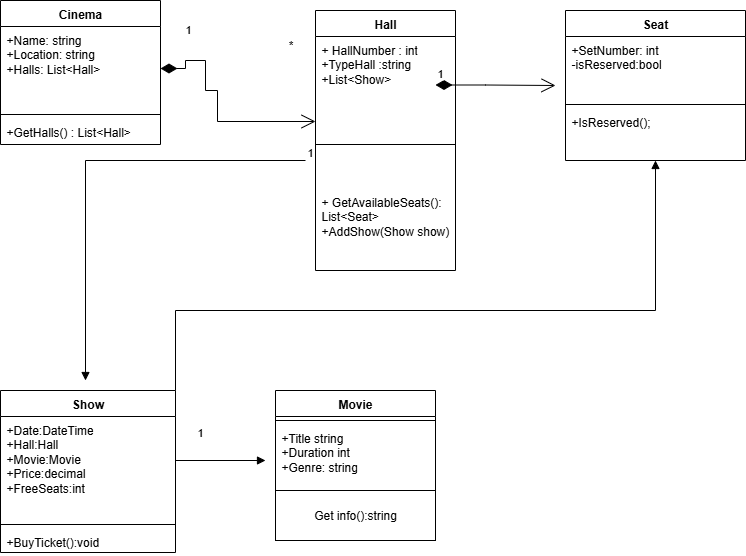

The diagram above was exported from draw.io. Its source (the exported page's mxGraphModel, read from the mxfile embedded in the PNG):
<mxGraphModel dx="1042" dy="1731" grid="1" gridSize="10" guides="1" tooltips="1" connect="1" arrows="1" fold="1" page="1" pageScale="1" pageWidth="827" pageHeight="1169" math="0" shadow="0">
  <root>
    <mxCell id="0" />
    <mxCell id="1" parent="0" />
    <mxCell id="BZrUGV5pNCBd5I3JHRdF-6" value="Cinema" style="swimlane;fontStyle=1;align=center;verticalAlign=top;childLayout=stackLayout;horizontal=1;startSize=26;horizontalStack=0;resizeParent=1;resizeParentMax=0;resizeLast=0;collapsible=1;marginBottom=0;whiteSpace=wrap;html=1;" vertex="1" parent="1">
      <mxGeometry x="15" y="-1150" width="160" height="144" as="geometry" />
    </mxCell>
    <mxCell id="BZrUGV5pNCBd5I3JHRdF-7" value="+Name: string&lt;div&gt;+Location: string&lt;/div&gt;&lt;div&gt;+Halls: List&amp;lt;Hall&amp;gt;&lt;/div&gt;&lt;div&gt;&lt;br&gt;&lt;/div&gt;" style="text;strokeColor=none;fillColor=none;align=left;verticalAlign=top;spacingLeft=4;spacingRight=4;overflow=hidden;rotatable=0;points=[[0,0.5],[1,0.5]];portConstraint=eastwest;whiteSpace=wrap;html=1;" vertex="1" parent="BZrUGV5pNCBd5I3JHRdF-6">
      <mxGeometry y="26" width="160" height="84" as="geometry" />
    </mxCell>
    <mxCell id="BZrUGV5pNCBd5I3JHRdF-8" value="" style="line;strokeWidth=1;fillColor=none;align=left;verticalAlign=middle;spacingTop=-1;spacingLeft=3;spacingRight=3;rotatable=0;labelPosition=right;points=[];portConstraint=eastwest;strokeColor=inherit;" vertex="1" parent="BZrUGV5pNCBd5I3JHRdF-6">
      <mxGeometry y="110" width="160" height="8" as="geometry" />
    </mxCell>
    <mxCell id="BZrUGV5pNCBd5I3JHRdF-9" value="+GetHalls() : List&amp;lt;Hall&amp;gt;" style="text;strokeColor=none;fillColor=none;align=left;verticalAlign=top;spacingLeft=4;spacingRight=4;overflow=hidden;rotatable=0;points=[[0,0.5],[1,0.5]];portConstraint=eastwest;whiteSpace=wrap;html=1;" vertex="1" parent="BZrUGV5pNCBd5I3JHRdF-6">
      <mxGeometry y="118" width="160" height="26" as="geometry" />
    </mxCell>
    <mxCell id="BZrUGV5pNCBd5I3JHRdF-18" value="Hall" style="swimlane;fontStyle=1;align=center;verticalAlign=top;childLayout=stackLayout;horizontal=1;startSize=26;horizontalStack=0;resizeParent=1;resizeParentMax=0;resizeLast=0;collapsible=1;marginBottom=0;whiteSpace=wrap;html=1;" vertex="1" parent="1">
      <mxGeometry x="330" y="-1140" width="140" height="260" as="geometry" />
    </mxCell>
    <mxCell id="BZrUGV5pNCBd5I3JHRdF-19" value="+ HallNumber : int&lt;div&gt;+TypeHall :string&lt;/div&gt;&lt;div&gt;+List&amp;lt;Show&amp;gt;&lt;/div&gt;&lt;div&gt;&lt;br&gt;&lt;/div&gt;" style="text;strokeColor=none;fillColor=none;align=left;verticalAlign=top;spacingLeft=4;spacingRight=4;overflow=hidden;rotatable=0;points=[[0,0.5],[1,0.5]];portConstraint=eastwest;whiteSpace=wrap;html=1;" vertex="1" parent="BZrUGV5pNCBd5I3JHRdF-18">
      <mxGeometry y="26" width="140" height="64" as="geometry" />
    </mxCell>
    <mxCell id="BZrUGV5pNCBd5I3JHRdF-20" value="" style="line;strokeWidth=1;fillColor=none;align=left;verticalAlign=middle;spacingTop=-1;spacingLeft=3;spacingRight=3;rotatable=0;labelPosition=right;points=[];portConstraint=eastwest;strokeColor=inherit;" vertex="1" parent="BZrUGV5pNCBd5I3JHRdF-18">
      <mxGeometry y="90" width="140" height="88" as="geometry" />
    </mxCell>
    <mxCell id="BZrUGV5pNCBd5I3JHRdF-21" value="+&amp;nbsp;&lt;span style=&quot;background-color: transparent; color: light-dark(rgb(0, 0, 0), rgb(255, 255, 255));&quot;&gt;GetAvailableSeats(): List&amp;lt;Seat&amp;gt;&lt;/span&gt;&lt;div&gt;&lt;span style=&quot;background-color: transparent; color: light-dark(rgb(0, 0, 0), rgb(255, 255, 255));&quot;&gt;+AddShow(Show show)&lt;/span&gt;&lt;/div&gt;" style="text;strokeColor=none;fillColor=none;align=left;verticalAlign=top;spacingLeft=4;spacingRight=4;overflow=hidden;rotatable=0;points=[[0,0.5],[1,0.5]];portConstraint=eastwest;whiteSpace=wrap;html=1;" vertex="1" parent="BZrUGV5pNCBd5I3JHRdF-18">
      <mxGeometry y="178" width="140" height="82" as="geometry" />
    </mxCell>
    <mxCell id="BZrUGV5pNCBd5I3JHRdF-30" value="*" style="text;html=1;align=center;verticalAlign=middle;resizable=0;points=[];autosize=1;strokeColor=none;fillColor=none;" vertex="1" parent="1">
      <mxGeometry x="290" y="-1120" width="30" height="30" as="geometry" />
    </mxCell>
    <mxCell id="BZrUGV5pNCBd5I3JHRdF-32" value="1" style="endArrow=open;html=1;endSize=12;startArrow=diamondThin;startSize=14;startFill=1;edgeStyle=orthogonalEdgeStyle;align=left;verticalAlign=bottom;rounded=0;exitX=1;exitY=0.5;exitDx=0;exitDy=0;" edge="1" parent="1" source="BZrUGV5pNCBd5I3JHRdF-7">
      <mxGeometry x="-0.7982" y="30" relative="1" as="geometry">
        <mxPoint x="220" y="-1090" as="sourcePoint" />
        <mxPoint x="330" y="-1029" as="targetPoint" />
        <Array as="points">
          <mxPoint x="200" y="-1082" />
          <mxPoint x="200" y="-1090" />
          <mxPoint x="220" y="-1090" />
          <mxPoint x="220" y="-1060" />
          <mxPoint x="232" y="-1060" />
          <mxPoint x="232" y="-1029" />
        </Array>
        <mxPoint as="offset" />
      </mxGeometry>
    </mxCell>
    <mxCell id="BZrUGV5pNCBd5I3JHRdF-34" value="Seat" style="swimlane;fontStyle=1;align=center;verticalAlign=top;childLayout=stackLayout;horizontal=1;startSize=26;horizontalStack=0;resizeParent=1;resizeParentMax=0;resizeLast=0;collapsible=1;marginBottom=0;whiteSpace=wrap;html=1;" vertex="1" parent="1">
      <mxGeometry x="580" y="-1140" width="180" height="150" as="geometry" />
    </mxCell>
    <mxCell id="BZrUGV5pNCBd5I3JHRdF-35" value="+SetNumber: int&lt;div&gt;-isReserved:bool&lt;br&gt;&lt;div&gt;&lt;br&gt;&lt;/div&gt;&lt;/div&gt;" style="text;strokeColor=none;fillColor=none;align=left;verticalAlign=top;spacingLeft=4;spacingRight=4;overflow=hidden;rotatable=0;points=[[0,0.5],[1,0.5]];portConstraint=eastwest;whiteSpace=wrap;html=1;" vertex="1" parent="BZrUGV5pNCBd5I3JHRdF-34">
      <mxGeometry y="26" width="180" height="64" as="geometry" />
    </mxCell>
    <mxCell id="BZrUGV5pNCBd5I3JHRdF-41" value="1" style="endArrow=open;html=1;endSize=12;startArrow=diamondThin;startSize=14;startFill=1;edgeStyle=orthogonalEdgeStyle;align=left;verticalAlign=bottom;rounded=0;" edge="1" parent="BZrUGV5pNCBd5I3JHRdF-34">
      <mxGeometry x="-1" y="3" relative="1" as="geometry">
        <mxPoint x="-130" y="74.5" as="sourcePoint" />
        <mxPoint x="-10" y="75" as="targetPoint" />
        <Array as="points">
          <mxPoint x="-80" y="74.5" />
          <mxPoint x="-80" y="74.5" />
        </Array>
      </mxGeometry>
    </mxCell>
    <mxCell id="BZrUGV5pNCBd5I3JHRdF-36" value="" style="line;strokeWidth=1;fillColor=none;align=left;verticalAlign=middle;spacingTop=-1;spacingLeft=3;spacingRight=3;rotatable=0;labelPosition=right;points=[];portConstraint=eastwest;strokeColor=inherit;" vertex="1" parent="BZrUGV5pNCBd5I3JHRdF-34">
      <mxGeometry y="90" width="180" height="8" as="geometry" />
    </mxCell>
    <mxCell id="BZrUGV5pNCBd5I3JHRdF-37" value="+IsReserved();" style="text;strokeColor=none;fillColor=none;align=left;verticalAlign=top;spacingLeft=4;spacingRight=4;overflow=hidden;rotatable=0;points=[[0,0.5],[1,0.5]];portConstraint=eastwest;whiteSpace=wrap;html=1;" vertex="1" parent="BZrUGV5pNCBd5I3JHRdF-34">
      <mxGeometry y="98" width="180" height="52" as="geometry" />
    </mxCell>
    <mxCell id="BZrUGV5pNCBd5I3JHRdF-42" value="Show" style="swimlane;fontStyle=1;align=center;verticalAlign=top;childLayout=stackLayout;horizontal=1;startSize=26;horizontalStack=0;resizeParent=1;resizeParentMax=0;resizeLast=0;collapsible=1;marginBottom=0;whiteSpace=wrap;html=1;" vertex="1" parent="1">
      <mxGeometry x="15" y="-760" width="175" height="162" as="geometry" />
    </mxCell>
    <mxCell id="BZrUGV5pNCBd5I3JHRdF-62" value="" style="endArrow=block;endFill=1;html=1;edgeStyle=orthogonalEdgeStyle;align=left;verticalAlign=top;rounded=0;" edge="1" parent="BZrUGV5pNCBd5I3JHRdF-42">
      <mxGeometry x="-1" relative="1" as="geometry">
        <mxPoint x="205" y="70" as="sourcePoint" />
        <mxPoint x="265" y="70" as="targetPoint" />
        <Array as="points">
          <mxPoint x="175" y="70" />
          <mxPoint x="175" y="70" />
        </Array>
      </mxGeometry>
    </mxCell>
    <mxCell id="BZrUGV5pNCBd5I3JHRdF-63" value="1" style="edgeLabel;resizable=0;html=1;align=left;verticalAlign=bottom;" connectable="0" vertex="1" parent="BZrUGV5pNCBd5I3JHRdF-62">
      <mxGeometry x="-1" relative="1" as="geometry">
        <mxPoint x="-10" y="-20" as="offset" />
      </mxGeometry>
    </mxCell>
    <mxCell id="BZrUGV5pNCBd5I3JHRdF-43" value="+Date:DateTime&lt;div&gt;+Hall:Hall&lt;/div&gt;&lt;div&gt;+Movie:Movie&lt;/div&gt;&lt;div&gt;+Price:decimal&lt;/div&gt;&lt;div&gt;+FreeSeats:int&lt;/div&gt;&lt;div&gt;&lt;br&gt;&lt;/div&gt;&lt;div&gt;&lt;br&gt;&lt;/div&gt;" style="text;strokeColor=none;fillColor=none;align=left;verticalAlign=top;spacingLeft=4;spacingRight=4;overflow=hidden;rotatable=0;points=[[0,0.5],[1,0.5]];portConstraint=eastwest;whiteSpace=wrap;html=1;" vertex="1" parent="BZrUGV5pNCBd5I3JHRdF-42">
      <mxGeometry y="26" width="175" height="104" as="geometry" />
    </mxCell>
    <mxCell id="BZrUGV5pNCBd5I3JHRdF-44" value="" style="line;strokeWidth=1;fillColor=none;align=left;verticalAlign=middle;spacingTop=-1;spacingLeft=3;spacingRight=3;rotatable=0;labelPosition=right;points=[];portConstraint=eastwest;strokeColor=inherit;" vertex="1" parent="BZrUGV5pNCBd5I3JHRdF-42">
      <mxGeometry y="130" width="175" height="8" as="geometry" />
    </mxCell>
    <mxCell id="BZrUGV5pNCBd5I3JHRdF-45" value="+BuyTicket():void" style="text;strokeColor=none;fillColor=none;align=left;verticalAlign=top;spacingLeft=4;spacingRight=4;overflow=hidden;rotatable=0;points=[[0,0.5],[1,0.5]];portConstraint=eastwest;whiteSpace=wrap;html=1;" vertex="1" parent="BZrUGV5pNCBd5I3JHRdF-42">
      <mxGeometry y="138" width="175" height="24" as="geometry" />
    </mxCell>
    <mxCell id="BZrUGV5pNCBd5I3JHRdF-46" value="Movie" style="swimlane;fontStyle=1;align=center;verticalAlign=top;childLayout=stackLayout;horizontal=1;startSize=26;horizontalStack=0;resizeParent=1;resizeParentMax=0;resizeLast=0;collapsible=1;marginBottom=0;whiteSpace=wrap;html=1;" vertex="1" parent="1">
      <mxGeometry x="290" y="-760" width="160" height="100" as="geometry">
        <mxRectangle x="290" y="-760" width="70" height="30" as="alternateBounds" />
      </mxGeometry>
    </mxCell>
    <mxCell id="BZrUGV5pNCBd5I3JHRdF-48" value="" style="line;strokeWidth=1;fillColor=none;align=left;verticalAlign=middle;spacingTop=-1;spacingLeft=3;spacingRight=3;rotatable=0;labelPosition=right;points=[];portConstraint=eastwest;strokeColor=inherit;" vertex="1" parent="BZrUGV5pNCBd5I3JHRdF-46">
      <mxGeometry y="26" width="160" height="8" as="geometry" />
    </mxCell>
    <mxCell id="BZrUGV5pNCBd5I3JHRdF-49" value="+Title string&lt;div&gt;+Duration int&lt;/div&gt;&lt;div&gt;+Genre: string&lt;/div&gt;&lt;div&gt;&lt;br&gt;&lt;/div&gt;" style="text;strokeColor=none;fillColor=none;align=left;verticalAlign=top;spacingLeft=4;spacingRight=4;overflow=hidden;rotatable=0;points=[[0,0.5],[1,0.5]];portConstraint=eastwest;whiteSpace=wrap;html=1;" vertex="1" parent="BZrUGV5pNCBd5I3JHRdF-46">
      <mxGeometry y="34" width="160" height="66" as="geometry" />
    </mxCell>
    <mxCell id="BZrUGV5pNCBd5I3JHRdF-55" value="Get info():string" style="html=1;whiteSpace=wrap;" vertex="1" parent="1">
      <mxGeometry x="290" y="-660" width="160" height="50" as="geometry" />
    </mxCell>
    <mxCell id="BZrUGV5pNCBd5I3JHRdF-56" value="" style="endArrow=block;endFill=1;html=1;edgeStyle=orthogonalEdgeStyle;align=left;verticalAlign=top;rounded=0;" edge="1" parent="1">
      <mxGeometry x="-1" relative="1" as="geometry">
        <mxPoint x="320" y="-990" as="sourcePoint" />
        <mxPoint x="100" y="-770" as="targetPoint" />
        <mxPoint as="offset" />
      </mxGeometry>
    </mxCell>
    <mxCell id="BZrUGV5pNCBd5I3JHRdF-57" value="1" style="edgeLabel;resizable=0;html=1;align=left;verticalAlign=bottom;" connectable="0" vertex="1" parent="BZrUGV5pNCBd5I3JHRdF-56">
      <mxGeometry x="-1" relative="1" as="geometry" />
    </mxCell>
    <mxCell id="BZrUGV5pNCBd5I3JHRdF-72" value="" style="endArrow=block;endFill=1;html=1;edgeStyle=orthogonalEdgeStyle;align=left;verticalAlign=top;rounded=0;exitX=1;exitY=0;exitDx=0;exitDy=0;entryX=0.5;entryY=1;entryDx=0;entryDy=0;entryPerimeter=0;" edge="1" parent="1" source="BZrUGV5pNCBd5I3JHRdF-42" target="BZrUGV5pNCBd5I3JHRdF-37">
      <mxGeometry x="-1" relative="1" as="geometry">
        <mxPoint x="510" y="-850" as="sourcePoint" />
        <mxPoint x="660" y="-860" as="targetPoint" />
        <Array as="points">
          <mxPoint x="190" y="-840" />
          <mxPoint x="670" y="-840" />
        </Array>
      </mxGeometry>
    </mxCell>
  </root>
</mxGraphModel>